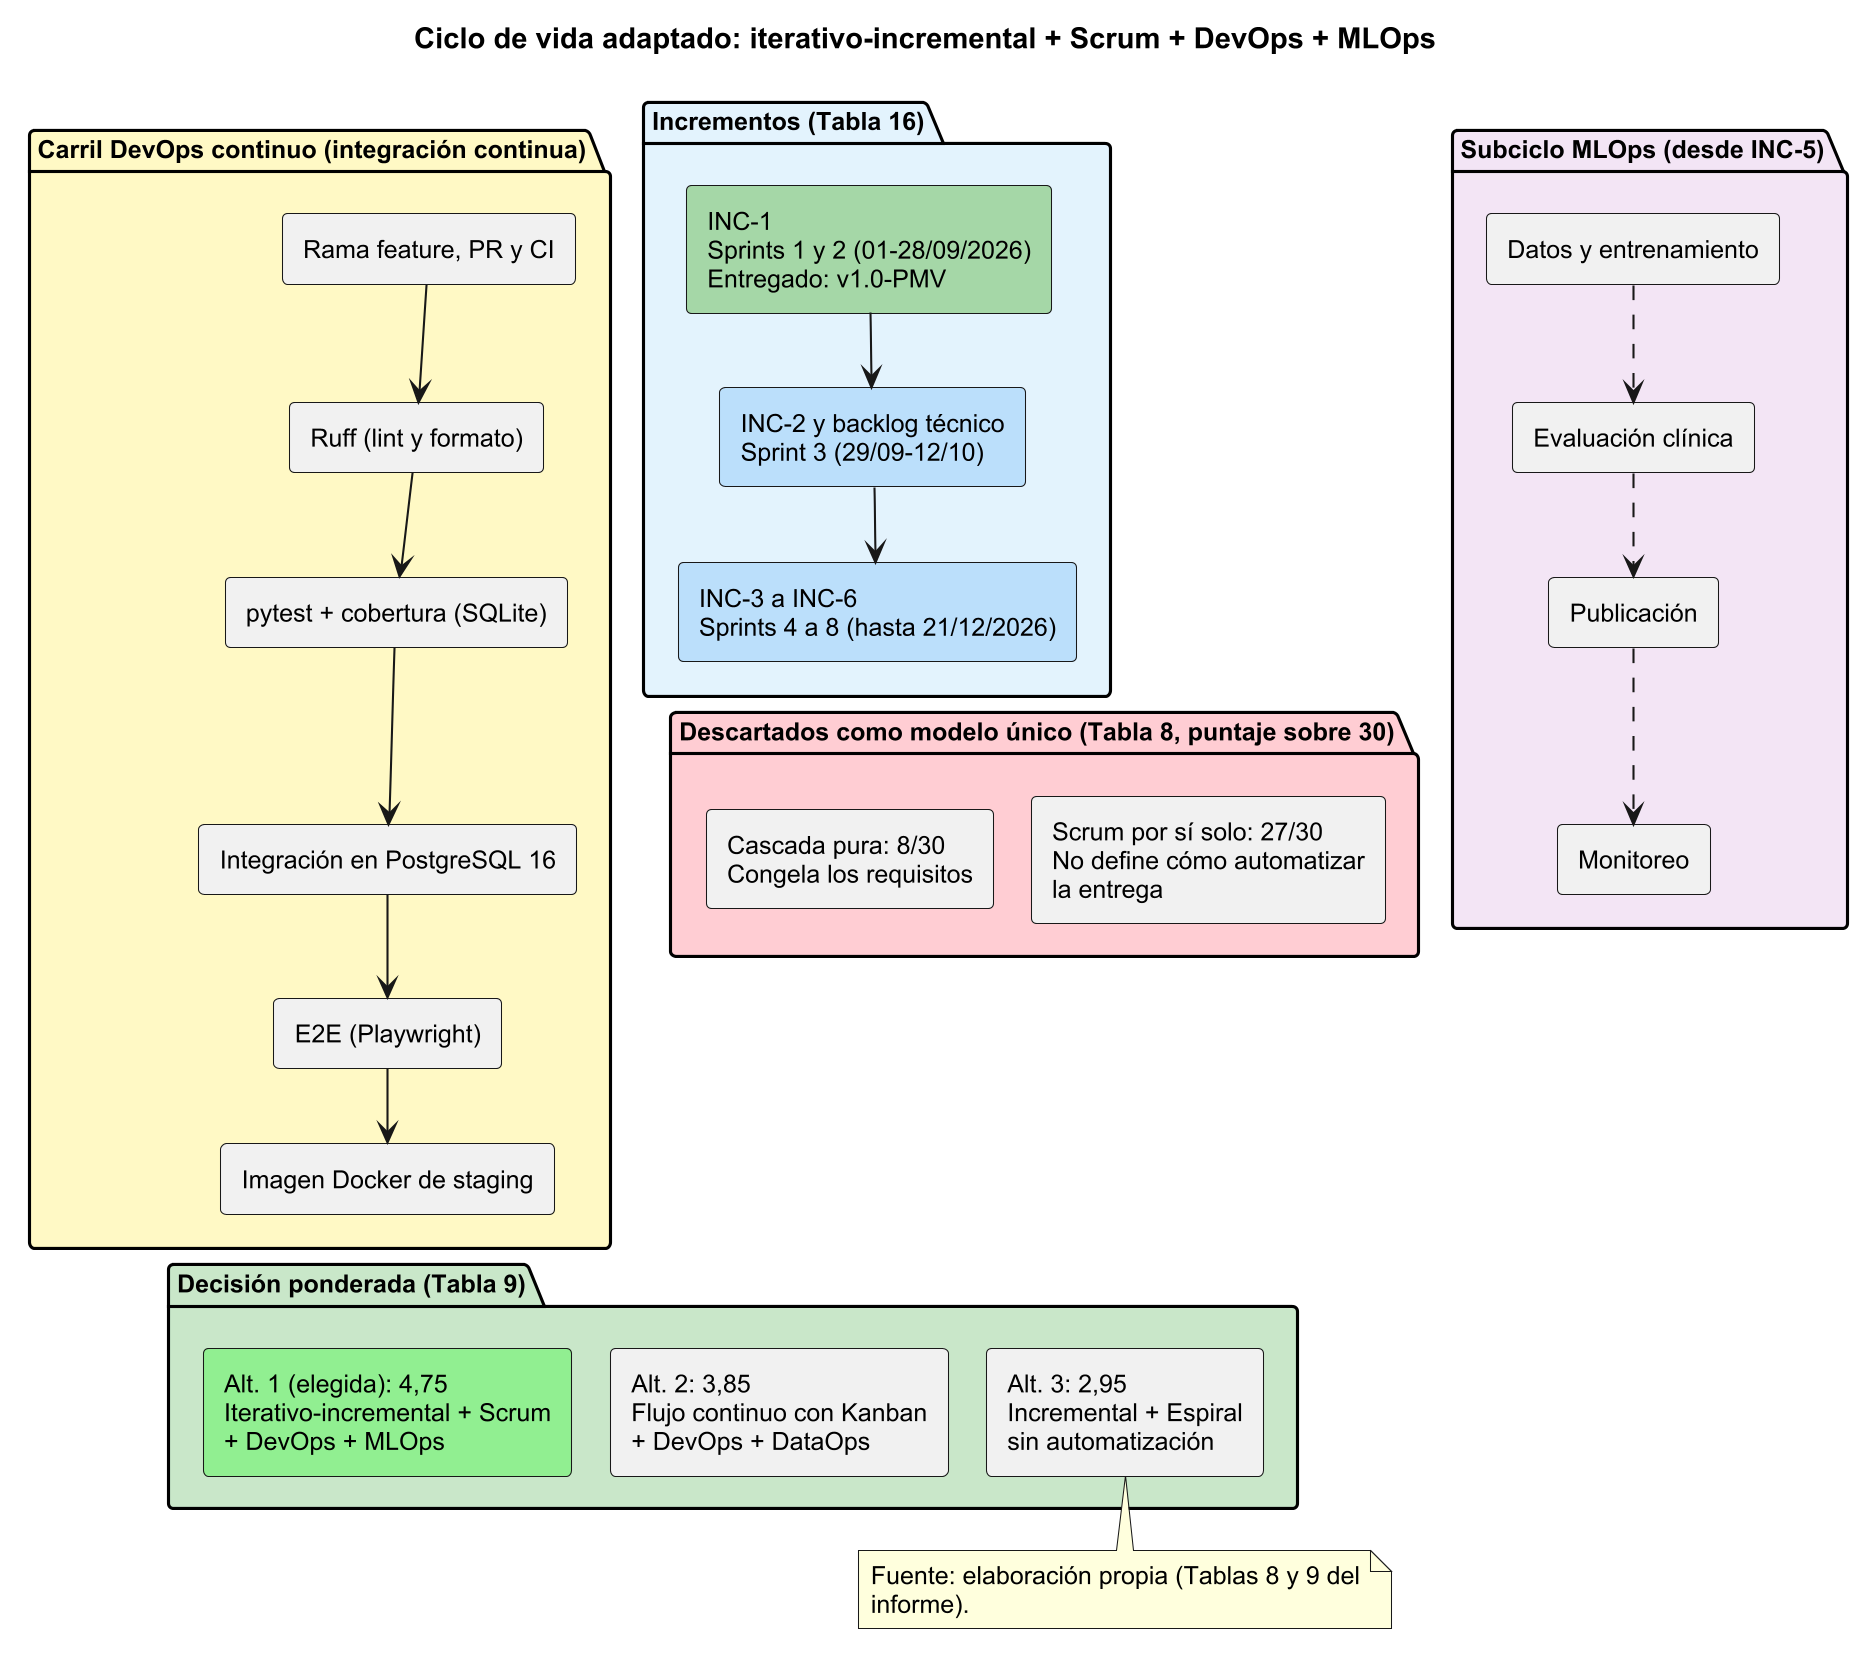

The diagram above was rendered by PlantUML. Its source (embedded in the PNG):
@startuml 51_s6_ciclo_vida_tailoring
skinparamlocked dpi 200
' Fuentes: Informe integrador Tablas 8 y 9 (S2 Tablas 3 y 6), Tabla 16 (sprints); canal de CI = .github/workflows/ci.yml
!pragma layout smetana
skinparam backgroundColor #FFFFFF
skinparam defaultFontName "Arial"
skinparam defaultFontSize 12
skinparam wrapWidth 240
skinparam nodesep 25
skinparam ranksep 30

title Ciclo de vida adaptado: iterativo-incremental + Scrum + DevOps + MLOps

package "Incrementos (Tabla 16)" #E3F2FD {
  rectangle "INC-1\nSprints 1 y 2 (01-28/09/2026)\nEntregado: v1.0-PMV" as INC1 #A5D6A7
  rectangle "INC-2 y backlog técnico\nSprint 3 (29/09-12/10)" as INC2 #BBDEFB
  rectangle "INC-3 a INC-6\nSprints 4 a 8 (hasta 21/12/2026)" as INC3 #BBDEFB
  INC1 --> INC2
  INC2 --> INC3
}

package "Carril DevOps continuo (integración continua)" #FFF9C4 {
  rectangle "Rama feature, PR y CI" as DF1
  rectangle "Ruff (lint y formato)" as DF3
  rectangle "pytest + cobertura (SQLite)" as DF4
  rectangle "Integración en PostgreSQL 16" as DF5
  rectangle "E2E (Playwright)" as DF6
  rectangle "Imagen Docker de staging" as DF7
  DF1 --> DF3
  DF3 --> DF4
  DF4 --> DF5
  DF5 --> DF6
  DF6 --> DF7
}

package "Subciclo MLOps (desde INC-5)" #F3E5F5 {
  rectangle "Datos y entrenamiento" as MLO1
  rectangle "Evaluación clínica" as MLO2
  rectangle "Publicación" as MLO3
  rectangle "Monitoreo" as MLO4
  MLO1 ..> MLO2
  MLO2 ..> MLO3
  MLO3 ..> MLO4
}

package "Descartados como modelo único (Tabla 8, puntaje sobre 30)" #FFCDD2 {
  rectangle "Cascada pura: 8/30\nCongela los requisitos" as NO1
  rectangle "Scrum por sí solo: 27/30\nNo define cómo automatizar\nla entrega" as NO2
}

package "Decisión ponderada (Tabla 9)" #C8E6C9 {
  rectangle "Alt. 1 (elegida): 4,75\nIterativo-incremental + Scrum\n+ DevOps + MLOps" as DEC1 #90EE90
  rectangle "Alt. 2: 3,85\nFlujo continuo con Kanban\n+ DevOps + DataOps" as DEC2
  rectangle "Alt. 3: 2,95\nIncremental + Espiral\nsin automatización" as DEC3
}

INC1 -[hidden]right-> DF1
DF1 -[hidden]right-> MLO1
NO1 -[hidden]right-> NO2
DEC1 -[hidden]right-> DEC2
DEC2 -[hidden]right-> DEC3
INC3 -[hidden]down-> NO1
DF7 -[hidden]down-> DEC1

note bottom
  Fuente: elaboración propia (Tablas 8 y 9 del informe).
end note

@enduml